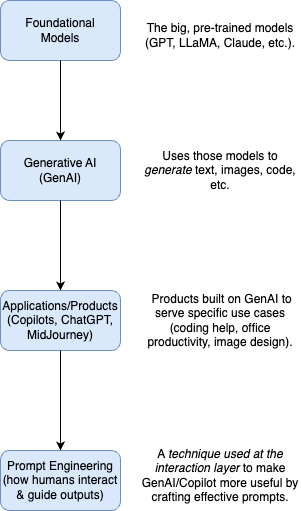

The diagram above was exported from draw.io. Its source (the exported page's mxGraphModel, read from the mxfile embedded in the PNG):
<mxGraphModel dx="954" dy="561" grid="1" gridSize="10" guides="1" tooltips="1" connect="1" arrows="1" fold="1" page="1" pageScale="1" pageWidth="827" pageHeight="1169" math="0" shadow="0">
  <root>
    <mxCell id="0" />
    <mxCell id="1" parent="0" />
    <mxCell id="s-i51j9NloYM1v3zSAWB-1" value="Foundational &lt;br&gt;Models" style="rounded=1;whiteSpace=wrap;html=1;fillColor=#dae8fc;strokeColor=#6c8ebf;" vertex="1" parent="1">
      <mxGeometry x="370" y="120" width="120" height="60" as="geometry" />
    </mxCell>
    <mxCell id="s-i51j9NloYM1v3zSAWB-2" value="Generative AI&lt;br&gt;(GenAI)" style="rounded=1;whiteSpace=wrap;html=1;fillColor=#dae8fc;strokeColor=#6c8ebf;" vertex="1" parent="1">
      <mxGeometry x="370" y="260" width="120" height="60" as="geometry" />
    </mxCell>
    <mxCell id="s-i51j9NloYM1v3zSAWB-3" value="" style="endArrow=classic;html=1;rounded=0;exitX=0.5;exitY=1;exitDx=0;exitDy=0;entryX=0.5;entryY=0;entryDx=0;entryDy=0;" edge="1" parent="1" source="s-i51j9NloYM1v3zSAWB-1" target="s-i51j9NloYM1v3zSAWB-2">
      <mxGeometry width="50" height="50" relative="1" as="geometry">
        <mxPoint x="390" y="310" as="sourcePoint" />
        <mxPoint x="440" y="260" as="targetPoint" />
      </mxGeometry>
    </mxCell>
    <mxCell id="s-i51j9NloYM1v3zSAWB-4" value="Applications/Products&lt;br&gt;(Copilots, ChatGPT, MidJourney)" style="rounded=1;whiteSpace=wrap;html=1;fillColor=#dae8fc;strokeColor=#6c8ebf;" vertex="1" parent="1">
      <mxGeometry x="370" y="410" width="120" height="60" as="geometry" />
    </mxCell>
    <mxCell id="s-i51j9NloYM1v3zSAWB-5" value="" style="endArrow=classic;html=1;rounded=0;exitX=0.5;exitY=1;exitDx=0;exitDy=0;" edge="1" parent="1" source="s-i51j9NloYM1v3zSAWB-2" target="s-i51j9NloYM1v3zSAWB-4">
      <mxGeometry width="50" height="50" relative="1" as="geometry">
        <mxPoint x="390" y="390" as="sourcePoint" />
        <mxPoint x="440" y="340" as="targetPoint" />
      </mxGeometry>
    </mxCell>
    <mxCell id="s-i51j9NloYM1v3zSAWB-6" value="Prompt Engineering&lt;br&gt;(how humans interact &amp;amp; guide outputs)" style="rounded=1;whiteSpace=wrap;html=1;fillColor=#dae8fc;strokeColor=#6c8ebf;" vertex="1" parent="1">
      <mxGeometry x="370" y="570" width="120" height="60" as="geometry" />
    </mxCell>
    <mxCell id="s-i51j9NloYM1v3zSAWB-7" value="" style="endArrow=classic;html=1;rounded=0;exitX=0.5;exitY=1;exitDx=0;exitDy=0;" edge="1" parent="1" source="s-i51j9NloYM1v3zSAWB-4" target="s-i51j9NloYM1v3zSAWB-6">
      <mxGeometry width="50" height="50" relative="1" as="geometry">
        <mxPoint x="390" y="470" as="sourcePoint" />
        <mxPoint x="440" y="420" as="targetPoint" />
      </mxGeometry>
    </mxCell>
    <mxCell id="s-i51j9NloYM1v3zSAWB-8" value="The big, pre-trained models (GPT, LLaMA, Claude, etc.)." style="text;html=1;strokeColor=none;fillColor=none;align=center;verticalAlign=middle;whiteSpace=wrap;rounded=0;" vertex="1" parent="1">
      <mxGeometry x="510" y="140" width="160" height="30" as="geometry" />
    </mxCell>
    <mxCell id="s-i51j9NloYM1v3zSAWB-9" value="Uses those models to &lt;em data-end=&quot;472&quot; data-start=&quot;462&quot;&gt;generate&lt;/em&gt; text, images, code, etc." style="text;html=1;strokeColor=none;fillColor=none;align=center;verticalAlign=middle;whiteSpace=wrap;rounded=0;" vertex="1" parent="1">
      <mxGeometry x="510" y="275" width="160" height="30" as="geometry" />
    </mxCell>
    <mxCell id="s-i51j9NloYM1v3zSAWB-10" value="&amp;nbsp;Products built on GenAI to serve specific use cases (coding help, office productivity, image design)." style="text;html=1;strokeColor=none;fillColor=none;align=center;verticalAlign=middle;whiteSpace=wrap;rounded=0;" vertex="1" parent="1">
      <mxGeometry x="510" y="425" width="160" height="30" as="geometry" />
    </mxCell>
    <mxCell id="s-i51j9NloYM1v3zSAWB-11" value="A &lt;em data-end=&quot;713&quot; data-start=&quot;672&quot;&gt;technique used at the interaction layer&lt;/em&gt; to make GenAI/Copilot more useful by crafting effective prompts." style="text;html=1;strokeColor=none;fillColor=none;align=center;verticalAlign=middle;whiteSpace=wrap;rounded=0;" vertex="1" parent="1">
      <mxGeometry x="510" y="580" width="160" height="30" as="geometry" />
    </mxCell>
  </root>
</mxGraphModel>